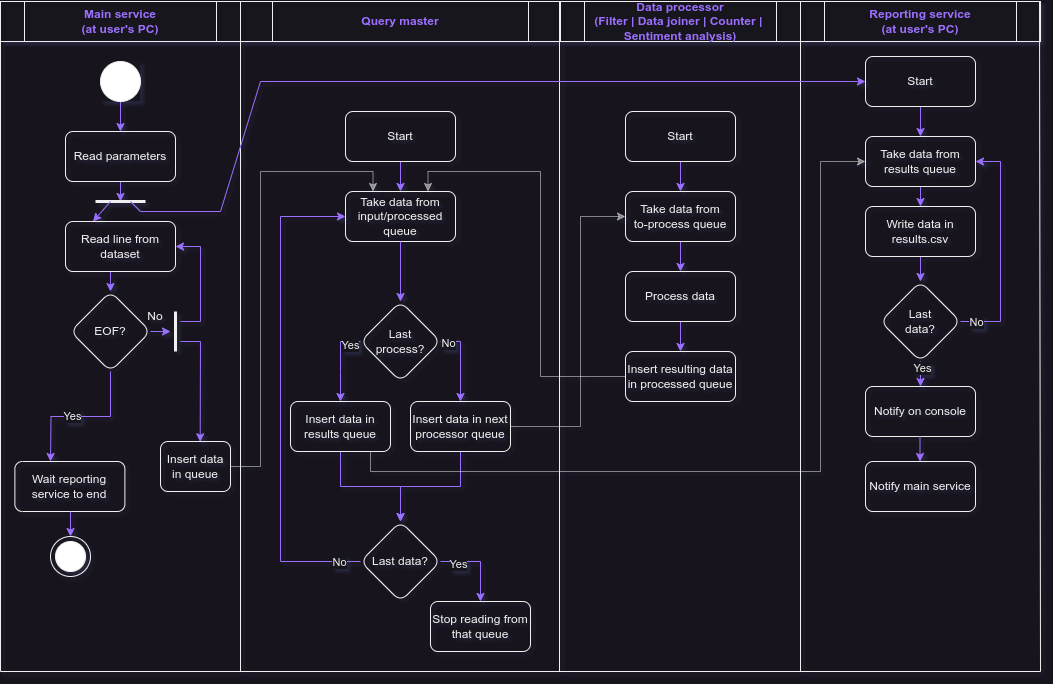

The diagram above was exported from draw.io. Its source (the exported page's mxGraphModel, read from the mxfile embedded in the PNG):
<mxGraphModel dx="1834" dy="1243" grid="1" gridSize="10" guides="1" tooltips="1" connect="1" arrows="1" fold="1" page="0" pageScale="1" pageWidth="827" pageHeight="1169" math="0" shadow="0">
  <root>
    <mxCell id="0" />
    <mxCell id="1" parent="0" />
    <mxCell id="2" value="Main service&lt;br&gt;(at user's PC)" style="shape=process;whiteSpace=wrap;html=1;backgroundOutline=1;fontColor=#9B70FF;fontStyle=1" vertex="1" parent="1">
      <mxGeometry x="120" y="-150" width="240" height="40" as="geometry" />
    </mxCell>
    <mxCell id="3" value="Query master" style="shape=process;whiteSpace=wrap;html=1;backgroundOutline=1;fontColor=#9B70FF;fontStyle=1" vertex="1" parent="1">
      <mxGeometry x="360" y="-150" width="320" height="40" as="geometry" />
    </mxCell>
    <mxCell id="4" value="Data processor&lt;br&gt;(Filter | Data joiner | Counter |&amp;nbsp; Sentiment analysis)" style="shape=process;whiteSpace=wrap;html=1;backgroundOutline=1;fontColor=#9B70FF;fontStyle=1" vertex="1" parent="1">
      <mxGeometry x="680" y="-150" width="240" height="40" as="geometry" />
    </mxCell>
    <mxCell id="5" value="Reporting service&lt;br&gt;(at user's PC)" style="shape=process;whiteSpace=wrap;html=1;backgroundOutline=1;fontColor=#9B70FF;fontStyle=1" vertex="1" parent="1">
      <mxGeometry x="920" y="-150" width="240" height="40" as="geometry" />
    </mxCell>
    <mxCell id="6" value="" style="endArrow=none;html=1;rounded=0;entryX=0;entryY=0;entryDx=0;entryDy=0;" edge="1" parent="1">
      <mxGeometry width="50" height="50" relative="1" as="geometry">
        <mxPoint x="360" y="520" as="sourcePoint" />
        <mxPoint x="360.0000000000002" y="-150" as="targetPoint" />
      </mxGeometry>
    </mxCell>
    <mxCell id="7" value="" style="endArrow=none;html=1;rounded=0;entryX=0;entryY=0;entryDx=0;entryDy=0;" edge="1" parent="1">
      <mxGeometry width="50" height="50" relative="1" as="geometry">
        <mxPoint x="679" y="520" as="sourcePoint" />
        <mxPoint x="679" y="-150" as="targetPoint" />
      </mxGeometry>
    </mxCell>
    <mxCell id="8" value="" style="endArrow=none;html=1;rounded=0;entryX=0;entryY=0;entryDx=0;entryDy=0;" edge="1" parent="1">
      <mxGeometry width="50" height="50" relative="1" as="geometry">
        <mxPoint x="920" y="520" as="sourcePoint" />
        <mxPoint x="920" y="-150" as="targetPoint" />
      </mxGeometry>
    </mxCell>
    <mxCell id="9" value="" style="endArrow=none;html=1;rounded=0;entryX=0;entryY=0;entryDx=0;entryDy=0;" edge="1" parent="1">
      <mxGeometry width="50" height="50" relative="1" as="geometry">
        <mxPoint x="1160" y="520" as="sourcePoint" />
        <mxPoint x="1159" y="-150" as="targetPoint" />
      </mxGeometry>
    </mxCell>
    <mxCell id="10" value="" style="endArrow=none;html=1;rounded=0;entryX=0;entryY=0;entryDx=0;entryDy=0;" edge="1" parent="1">
      <mxGeometry width="50" height="50" relative="1" as="geometry">
        <mxPoint x="120" y="520" as="sourcePoint" />
        <mxPoint x="120" y="-150" as="targetPoint" />
      </mxGeometry>
    </mxCell>
    <mxCell id="11" value="" style="group;fillColor=default;container=0;" vertex="1" connectable="0" parent="1">
      <mxGeometry x="220" y="-90" width="40" height="40" as="geometry" />
    </mxCell>
    <mxCell id="12" style="edgeStyle=orthogonalEdgeStyle;rounded=0;orthogonalLoop=1;jettySize=auto;html=1;exitX=0.5;exitY=1;exitDx=0;exitDy=0;strokeColor=#9B70FF;" edge="1" source="13" parent="1">
      <mxGeometry relative="1" as="geometry">
        <mxPoint x="240.00000000000023" y="50" as="targetPoint" />
      </mxGeometry>
    </mxCell>
    <mxCell id="13" value="Read parameters" style="rounded=1;whiteSpace=wrap;html=1;fillColor=none;" vertex="1" parent="1">
      <mxGeometry x="185" y="-20" width="110" height="50" as="geometry" />
    </mxCell>
    <mxCell id="14" style="edgeStyle=orthogonalEdgeStyle;rounded=0;orthogonalLoop=1;jettySize=auto;html=1;exitX=0.5;exitY=1;exitDx=0;exitDy=0;entryX=0.5;entryY=0;entryDx=0;entryDy=0;strokeColor=#9B70FF;" edge="1" source="65" target="13" parent="1">
      <mxGeometry relative="1" as="geometry" />
    </mxCell>
    <mxCell id="15" style="edgeStyle=orthogonalEdgeStyle;rounded=0;orthogonalLoop=1;jettySize=auto;html=1;exitX=0.5;exitY=1;exitDx=0;exitDy=0;strokeColor=#9B70FF;" edge="1" source="16" target="20" parent="1">
      <mxGeometry relative="1" as="geometry">
        <Array as="points">
          <mxPoint x="230" y="130" />
          <mxPoint x="230" y="130" />
        </Array>
      </mxGeometry>
    </mxCell>
    <mxCell id="16" value="Read line from dataset" style="rounded=1;whiteSpace=wrap;html=1;fillColor=none;" vertex="1" parent="1">
      <mxGeometry x="185" y="70" width="110" height="50" as="geometry" />
    </mxCell>
    <mxCell id="17" style="edgeStyle=orthogonalEdgeStyle;rounded=0;orthogonalLoop=1;jettySize=auto;html=1;exitX=0.5;exitY=1;exitDx=0;exitDy=0;strokeColor=#9B70FF;" edge="1" source="20" parent="1">
      <mxGeometry relative="1" as="geometry">
        <mxPoint x="170" y="310" as="targetPoint" />
      </mxGeometry>
    </mxCell>
    <mxCell id="18" value="Yes" style="edgeLabel;html=1;align=center;verticalAlign=middle;resizable=0;points=[];" vertex="1" connectable="0" parent="17">
      <mxGeometry x="0.2879" y="-1" relative="1" as="geometry">
        <mxPoint x="12" as="offset" />
      </mxGeometry>
    </mxCell>
    <mxCell id="19" style="edgeStyle=orthogonalEdgeStyle;rounded=0;orthogonalLoop=1;jettySize=auto;html=1;exitX=1;exitY=0.5;exitDx=0;exitDy=0;strokeColor=#9B70FF;" edge="1" source="20" parent="1">
      <mxGeometry relative="1" as="geometry">
        <mxPoint x="290" y="179.9310344827586" as="targetPoint" />
      </mxGeometry>
    </mxCell>
    <mxCell id="20" value="EOF?" style="rhombus;whiteSpace=wrap;html=1;rounded=1;fillColor=none;" vertex="1" parent="1">
      <mxGeometry x="190" y="140" width="80" height="80" as="geometry" />
    </mxCell>
    <mxCell id="21" style="edgeStyle=orthogonalEdgeStyle;rounded=0;orthogonalLoop=1;jettySize=auto;html=1;exitX=1;exitY=0.5;exitDx=0;exitDy=0;entryX=0.25;entryY=0;entryDx=0;entryDy=0;opacity=50;" edge="1" source="22" target="25" parent="1">
      <mxGeometry relative="1" as="geometry">
        <Array as="points">
          <mxPoint x="380" y="315" />
          <mxPoint x="380" y="20" />
          <mxPoint x="493" y="20" />
        </Array>
      </mxGeometry>
    </mxCell>
    <mxCell id="22" value="Insert data in queue" style="rounded=1;whiteSpace=wrap;html=1;fillColor=none;" vertex="1" parent="1">
      <mxGeometry x="280" y="290" width="70" height="50" as="geometry" />
    </mxCell>
    <mxCell id="23" style="edgeStyle=orthogonalEdgeStyle;rounded=0;orthogonalLoop=1;jettySize=auto;html=1;exitX=0.5;exitY=1;exitDx=0;exitDy=0;entryX=0.5;entryY=0;entryDx=0;entryDy=0;strokeColor=#9B70FF;" edge="1" source="24" target="25" parent="1">
      <mxGeometry relative="1" as="geometry" />
    </mxCell>
    <mxCell id="24" value="Start" style="rounded=1;whiteSpace=wrap;html=1;fillColor=none;" vertex="1" parent="1">
      <mxGeometry x="465" y="-40" width="110" height="50" as="geometry" />
    </mxCell>
    <mxCell id="25" value="Take data from input/processed queue" style="rounded=1;whiteSpace=wrap;html=1;fillColor=none;" vertex="1" parent="1">
      <mxGeometry x="465" y="40" width="110" height="50" as="geometry" />
    </mxCell>
    <mxCell id="26" style="edgeStyle=orthogonalEdgeStyle;rounded=0;orthogonalLoop=1;jettySize=auto;html=1;exitX=1;exitY=0.5;exitDx=0;exitDy=0;entryX=0.5;entryY=0;entryDx=0;entryDy=0;strokeColor=#9B70FF;" edge="1" source="28" target="36" parent="1">
      <mxGeometry relative="1" as="geometry" />
    </mxCell>
    <mxCell id="27" value="No" style="edgeLabel;html=1;align=center;verticalAlign=middle;resizable=0;points=[];" vertex="1" connectable="0" parent="26">
      <mxGeometry x="-0.8336" y="-1" relative="1" as="geometry">
        <mxPoint as="offset" />
      </mxGeometry>
    </mxCell>
    <mxCell id="28" value="Last&lt;div&gt;process?&lt;/div&gt;" style="rhombus;whiteSpace=wrap;html=1;rounded=1;fillColor=none;" vertex="1" parent="1">
      <mxGeometry x="480" y="150" width="80" height="80" as="geometry" />
    </mxCell>
    <mxCell id="29" value="" style="endArrow=none;html=1;rounded=0;strokeWidth=3;" edge="1" parent="1">
      <mxGeometry width="50" height="50" relative="1" as="geometry">
        <mxPoint x="295" y="160" as="sourcePoint" />
        <mxPoint x="295" y="200" as="targetPoint" />
      </mxGeometry>
    </mxCell>
    <mxCell id="30" value="" style="endArrow=classic;html=1;rounded=0;entryX=1;entryY=0.5;entryDx=0;entryDy=0;strokeColor=#9B70FF;" edge="1" target="16" parent="1">
      <mxGeometry width="50" height="50" relative="1" as="geometry">
        <mxPoint x="300" y="170" as="sourcePoint" />
        <mxPoint x="340" y="200" as="targetPoint" />
        <Array as="points">
          <mxPoint x="320" y="170" />
          <mxPoint x="320" y="95" />
        </Array>
      </mxGeometry>
    </mxCell>
    <mxCell id="31" value="" style="endArrow=classic;html=1;rounded=0;entryX=0.567;entryY=0.006;entryDx=0;entryDy=0;entryPerimeter=0;strokeColor=#9B70FF;" edge="1" target="22" parent="1">
      <mxGeometry width="50" height="50" relative="1" as="geometry">
        <mxPoint x="300" y="190" as="sourcePoint" />
        <mxPoint x="320" y="200" as="targetPoint" />
        <Array as="points">
          <mxPoint x="320" y="190" />
        </Array>
      </mxGeometry>
    </mxCell>
    <mxCell id="32" value="No" style="text;html=1;align=center;verticalAlign=middle;whiteSpace=wrap;rounded=0;" vertex="1" parent="1">
      <mxGeometry x="255" y="150" width="40" height="30" as="geometry" />
    </mxCell>
    <mxCell id="33" style="edgeStyle=orthogonalEdgeStyle;rounded=0;orthogonalLoop=1;jettySize=auto;html=1;exitX=0.5;exitY=1;exitDx=0;exitDy=0;entryX=0.5;entryY=0;entryDx=0;entryDy=0;strokeColor=#9B70FF;" edge="1" source="25" target="28" parent="1">
      <mxGeometry relative="1" as="geometry">
        <mxPoint x="520" y="110" as="targetPoint" />
        <mxPoint x="519.9700000000003" y="260" as="sourcePoint" />
      </mxGeometry>
    </mxCell>
    <mxCell id="34" style="edgeStyle=orthogonalEdgeStyle;rounded=0;orthogonalLoop=1;jettySize=auto;html=1;exitX=1;exitY=0.5;exitDx=0;exitDy=0;entryX=0;entryY=0.5;entryDx=0;entryDy=0;opacity=50;" edge="1" source="36" target="40" parent="1">
      <mxGeometry relative="1" as="geometry">
        <Array as="points">
          <mxPoint x="700" y="275" />
          <mxPoint x="700" y="65" />
        </Array>
      </mxGeometry>
    </mxCell>
    <mxCell id="35" style="edgeStyle=orthogonalEdgeStyle;rounded=0;orthogonalLoop=1;jettySize=auto;html=1;exitX=0.5;exitY=1;exitDx=0;exitDy=0;entryX=0.5;entryY=0;entryDx=0;entryDy=0;strokeColor=#9B70FF;" edge="1" source="36" target="70" parent="1">
      <mxGeometry relative="1" as="geometry">
        <mxPoint x="520" y="350" as="targetPoint" />
      </mxGeometry>
    </mxCell>
    <mxCell id="36" value="Insert data in next processor queue" style="rounded=1;whiteSpace=wrap;html=1;fillColor=none;" vertex="1" parent="1">
      <mxGeometry x="530" y="250" width="100" height="50" as="geometry" />
    </mxCell>
    <mxCell id="37" style="edgeStyle=orthogonalEdgeStyle;rounded=0;orthogonalLoop=1;jettySize=auto;html=1;exitX=0.5;exitY=1;exitDx=0;exitDy=0;entryX=0.5;entryY=0;entryDx=0;entryDy=0;strokeColor=#9B70FF;" edge="1" source="38" target="40" parent="1">
      <mxGeometry relative="1" as="geometry" />
    </mxCell>
    <mxCell id="38" value="Start" style="rounded=1;whiteSpace=wrap;html=1;fillColor=none;" vertex="1" parent="1">
      <mxGeometry x="745" y="-40" width="110" height="50" as="geometry" />
    </mxCell>
    <mxCell id="39" style="edgeStyle=orthogonalEdgeStyle;rounded=0;orthogonalLoop=1;jettySize=auto;html=1;exitX=0.5;exitY=1;exitDx=0;exitDy=0;entryX=0.5;entryY=0;entryDx=0;entryDy=0;strokeColor=#9B70FF;" edge="1" source="40" target="42" parent="1">
      <mxGeometry relative="1" as="geometry" />
    </mxCell>
    <mxCell id="40" value="Take data from&lt;br&gt;to-process queue" style="rounded=1;whiteSpace=wrap;html=1;fillColor=none;" vertex="1" parent="1">
      <mxGeometry x="745" y="40" width="110" height="50" as="geometry" />
    </mxCell>
    <mxCell id="41" style="edgeStyle=orthogonalEdgeStyle;rounded=0;orthogonalLoop=1;jettySize=auto;html=1;exitX=0.5;exitY=1;exitDx=0;exitDy=0;entryX=0.5;entryY=0;entryDx=0;entryDy=0;strokeColor=#9B70FF;" edge="1" source="42" target="44" parent="1">
      <mxGeometry relative="1" as="geometry" />
    </mxCell>
    <mxCell id="42" value="Process data" style="rounded=1;whiteSpace=wrap;html=1;fillColor=none;" vertex="1" parent="1">
      <mxGeometry x="745" y="120" width="110" height="50" as="geometry" />
    </mxCell>
    <mxCell id="43" style="edgeStyle=orthogonalEdgeStyle;rounded=0;orthogonalLoop=1;jettySize=auto;html=1;exitX=0;exitY=0.5;exitDx=0;exitDy=0;entryX=0.75;entryY=0;entryDx=0;entryDy=0;opacity=50;" edge="1" source="44" target="25" parent="1">
      <mxGeometry relative="1" as="geometry">
        <Array as="points">
          <mxPoint x="660" y="225" />
          <mxPoint x="660" y="20" />
          <mxPoint x="547" y="20" />
        </Array>
      </mxGeometry>
    </mxCell>
    <mxCell id="44" value="Insert resulting data in processed queue" style="rounded=1;whiteSpace=wrap;html=1;fillColor=none;" vertex="1" parent="1">
      <mxGeometry x="745" y="200" width="110" height="50" as="geometry" />
    </mxCell>
    <mxCell id="45" style="edgeStyle=orthogonalEdgeStyle;rounded=0;orthogonalLoop=1;jettySize=auto;html=1;exitX=0.5;exitY=1;exitDx=0;exitDy=0;entryX=0;entryY=0.5;entryDx=0;entryDy=0;opacity=50;" edge="1" source="47" target="53" parent="1">
      <mxGeometry relative="1" as="geometry">
        <Array as="points">
          <mxPoint x="490" y="300" />
          <mxPoint x="490" y="320" />
          <mxPoint x="940" y="320" />
          <mxPoint x="940" y="10" />
        </Array>
      </mxGeometry>
    </mxCell>
    <mxCell id="46" style="edgeStyle=orthogonalEdgeStyle;rounded=0;orthogonalLoop=1;jettySize=auto;html=1;exitX=0.5;exitY=1;exitDx=0;exitDy=0;entryX=0.5;entryY=0;entryDx=0;entryDy=0;strokeColor=#9B70FF;" edge="1" source="47" target="70" parent="1">
      <mxGeometry relative="1" as="geometry" />
    </mxCell>
    <mxCell id="47" value="Insert data in results queue" style="rounded=1;whiteSpace=wrap;html=1;fillColor=none;" vertex="1" parent="1">
      <mxGeometry x="410.00000000000006" y="250" width="100" height="50" as="geometry" />
    </mxCell>
    <mxCell id="48" value="" style="endArrow=classic;html=1;rounded=0;exitX=0;exitY=0.5;exitDx=0;exitDy=0;entryX=0.5;entryY=0;entryDx=0;entryDy=0;strokeColor=#9B70FF;" edge="1" source="28" target="47" parent="1">
      <mxGeometry width="50" height="50" relative="1" as="geometry">
        <mxPoint x="450" y="560" as="sourcePoint" />
        <mxPoint x="500" y="510" as="targetPoint" />
        <Array as="points">
          <mxPoint x="460" y="190" />
          <mxPoint x="460" y="220" />
        </Array>
      </mxGeometry>
    </mxCell>
    <mxCell id="49" value="Yes" style="edgeLabel;html=1;align=center;verticalAlign=middle;resizable=0;points=[];" vertex="1" connectable="0" parent="48">
      <mxGeometry x="-0.7174" y="3" relative="1" as="geometry">
        <mxPoint as="offset" />
      </mxGeometry>
    </mxCell>
    <mxCell id="50" style="edgeStyle=orthogonalEdgeStyle;rounded=0;orthogonalLoop=1;jettySize=auto;html=1;exitX=0.5;exitY=1;exitDx=0;exitDy=0;entryX=0.5;entryY=0;entryDx=0;entryDy=0;strokeColor=#9B70FF;" edge="1" source="51" target="53" parent="1">
      <mxGeometry relative="1" as="geometry" />
    </mxCell>
    <mxCell id="51" value="Start" style="rounded=1;whiteSpace=wrap;html=1;fillColor=none;" vertex="1" parent="1">
      <mxGeometry x="985" y="-95" width="110" height="50" as="geometry" />
    </mxCell>
    <mxCell id="52" style="edgeStyle=orthogonalEdgeStyle;rounded=0;orthogonalLoop=1;jettySize=auto;html=1;exitX=0.5;exitY=1;exitDx=0;exitDy=0;entryX=0.5;entryY=0;entryDx=0;entryDy=0;strokeColor=#9B70FF;" edge="1" source="53" target="55" parent="1">
      <mxGeometry relative="1" as="geometry" />
    </mxCell>
    <mxCell id="53" value="Take data from results queue" style="rounded=1;whiteSpace=wrap;html=1;fillColor=none;" vertex="1" parent="1">
      <mxGeometry x="985" y="-15" width="110" height="50" as="geometry" />
    </mxCell>
    <mxCell id="54" style="edgeStyle=orthogonalEdgeStyle;rounded=0;orthogonalLoop=1;jettySize=auto;html=1;exitX=0.5;exitY=1;exitDx=0;exitDy=0;entryX=0.5;entryY=0;entryDx=0;entryDy=0;strokeColor=#9B70FF;" edge="1" source="55" target="60" parent="1">
      <mxGeometry relative="1" as="geometry" />
    </mxCell>
    <mxCell id="55" value="Write data in results.csv" style="rounded=1;whiteSpace=wrap;html=1;fillColor=none;" vertex="1" parent="1">
      <mxGeometry x="985" y="55" width="110" height="50" as="geometry" />
    </mxCell>
    <mxCell id="56" style="edgeStyle=orthogonalEdgeStyle;rounded=0;orthogonalLoop=1;jettySize=auto;html=1;exitX=1;exitY=0.5;exitDx=0;exitDy=0;entryX=1;entryY=0.5;entryDx=0;entryDy=0;strokeColor=#9B70FF;" edge="1" source="60" target="53" parent="1">
      <mxGeometry relative="1" as="geometry">
        <Array as="points">
          <mxPoint x="1120" y="170" />
          <mxPoint x="1120" y="10" />
        </Array>
      </mxGeometry>
    </mxCell>
    <mxCell id="57" value="No" style="edgeLabel;html=1;align=center;verticalAlign=middle;resizable=0;points=[];" vertex="1" connectable="0" parent="56">
      <mxGeometry x="-0.7604" relative="1" as="geometry">
        <mxPoint x="-12" as="offset" />
      </mxGeometry>
    </mxCell>
    <mxCell id="58" style="edgeStyle=orthogonalEdgeStyle;rounded=0;orthogonalLoop=1;jettySize=auto;html=1;exitX=0.5;exitY=1;exitDx=0;exitDy=0;entryX=0.5;entryY=0;entryDx=0;entryDy=0;strokeColor=#9B70FF;" edge="1" source="60" target="61" parent="1">
      <mxGeometry relative="1" as="geometry" />
    </mxCell>
    <mxCell id="59" value="Yes" style="edgeLabel;html=1;align=center;verticalAlign=middle;resizable=0;points=[];" vertex="1" connectable="0" parent="58">
      <mxGeometry x="-0.4991" y="1" relative="1" as="geometry">
        <mxPoint as="offset" />
      </mxGeometry>
    </mxCell>
    <mxCell id="60" value="Last&lt;div&gt;data?&lt;/div&gt;" style="rhombus;whiteSpace=wrap;html=1;rounded=1;fillColor=none;" vertex="1" parent="1">
      <mxGeometry x="1000" y="130" width="80" height="80" as="geometry" />
    </mxCell>
    <mxCell id="61" value="Notify on console" style="rounded=1;whiteSpace=wrap;html=1;fillColor=none;" vertex="1" parent="1">
      <mxGeometry x="985" y="235" width="110" height="50" as="geometry" />
    </mxCell>
    <mxCell id="62" value="" style="endArrow=none;html=1;rounded=0;strokeWidth=3;" edge="1" parent="1">
      <mxGeometry width="50" height="50" relative="1" as="geometry">
        <mxPoint x="265" y="50" as="sourcePoint" />
        <mxPoint x="215" y="50" as="targetPoint" />
      </mxGeometry>
    </mxCell>
    <mxCell id="63" value="" style="endArrow=classic;html=1;rounded=0;entryX=0.25;entryY=0;entryDx=0;entryDy=0;strokeColor=#9B70FF;" edge="1" target="16" parent="1">
      <mxGeometry width="50" height="50" relative="1" as="geometry">
        <mxPoint x="230" y="50" as="sourcePoint" />
        <mxPoint x="60" y="180" as="targetPoint" />
      </mxGeometry>
    </mxCell>
    <mxCell id="64" value="" style="endArrow=classic;html=1;rounded=0;entryX=0;entryY=0.5;entryDx=0;entryDy=0;strokeColor=#9B70FF;" edge="1" target="51" parent="1">
      <mxGeometry width="50" height="50" relative="1" as="geometry">
        <mxPoint x="250" y="50" as="sourcePoint" />
        <mxPoint x="960" y="-70" as="targetPoint" />
        <Array as="points">
          <mxPoint x="260" y="60" />
          <mxPoint x="340" y="60" />
          <mxPoint x="380" y="-70" />
        </Array>
      </mxGeometry>
    </mxCell>
    <mxCell id="65" value="" style="ellipse;whiteSpace=wrap;html=1;aspect=fixed;fillColor=#FFFFFF;" vertex="1" parent="1">
      <mxGeometry x="220" y="-90" width="40" height="40" as="geometry" />
    </mxCell>
    <mxCell id="66" style="edgeStyle=orthogonalEdgeStyle;rounded=0;orthogonalLoop=1;jettySize=auto;html=1;exitX=0;exitY=0.5;exitDx=0;exitDy=0;entryX=0;entryY=0.5;entryDx=0;entryDy=0;strokeColor=#9B70FF;" edge="1" source="70" target="25" parent="1">
      <mxGeometry relative="1" as="geometry">
        <Array as="points">
          <mxPoint x="400" y="410" />
          <mxPoint x="400" y="65" />
        </Array>
      </mxGeometry>
    </mxCell>
    <mxCell id="67" value="No" style="edgeLabel;html=1;align=center;verticalAlign=middle;resizable=0;points=[];" vertex="1" connectable="0" parent="66">
      <mxGeometry x="-0.9113" relative="1" as="geometry">
        <mxPoint as="offset" />
      </mxGeometry>
    </mxCell>
    <mxCell id="68" style="edgeStyle=orthogonalEdgeStyle;rounded=0;orthogonalLoop=1;jettySize=auto;html=1;exitX=1;exitY=0.5;exitDx=0;exitDy=0;entryX=0.5;entryY=0;entryDx=0;entryDy=0;strokeColor=#9B70FF;" edge="1" source="70" target="71" parent="1">
      <mxGeometry relative="1" as="geometry" />
    </mxCell>
    <mxCell id="69" value="Yes" style="edgeLabel;html=1;align=center;verticalAlign=middle;resizable=0;points=[];" vertex="1" connectable="0" parent="68">
      <mxGeometry x="-0.5649" y="-2" relative="1" as="geometry">
        <mxPoint as="offset" />
      </mxGeometry>
    </mxCell>
    <mxCell id="70" value="Last data?" style="rhombus;whiteSpace=wrap;html=1;rounded=1;fillColor=none;" vertex="1" parent="1">
      <mxGeometry x="480.00000000000006" y="370" width="80" height="80" as="geometry" />
    </mxCell>
    <mxCell id="71" value="Stop reading from that queue" style="rounded=1;whiteSpace=wrap;html=1;fillColor=none;" vertex="1" parent="1">
      <mxGeometry x="550.0000000000001" y="450" width="100" height="50" as="geometry" />
    </mxCell>
    <mxCell id="72" value="" style="endArrow=none;html=1;rounded=0;" edge="1" parent="1">
      <mxGeometry width="50" height="50" relative="1" as="geometry">
        <mxPoint x="120" y="520" as="sourcePoint" />
        <mxPoint x="1160" y="520" as="targetPoint" />
      </mxGeometry>
    </mxCell>
    <mxCell id="73" value="Wait reporting service to end" style="rounded=1;whiteSpace=wrap;html=1;fillColor=none;" vertex="1" parent="1">
      <mxGeometry x="134.38" y="310" width="110" height="50" as="geometry" />
    </mxCell>
    <mxCell id="74" style="edgeStyle=orthogonalEdgeStyle;rounded=0;orthogonalLoop=1;jettySize=auto;html=1;exitX=0.5;exitY=1;exitDx=0;exitDy=0;entryX=0.5;entryY=0;entryDx=0;entryDy=0;strokeColor=#9B70FF;" edge="1" target="76" parent="1">
      <mxGeometry relative="1" as="geometry">
        <mxPoint x="190" y="360" as="sourcePoint" />
      </mxGeometry>
    </mxCell>
    <mxCell id="75" value="" style="group;" vertex="1" connectable="0" parent="1">
      <mxGeometry x="170" y="385" width="40" height="40" as="geometry" />
    </mxCell>
    <mxCell id="76" value="" style="ellipse;whiteSpace=wrap;html=1;aspect=fixed;fillColor=none;" vertex="1" parent="75">
      <mxGeometry width="40" height="40" as="geometry" />
    </mxCell>
    <mxCell id="77" value="" style="ellipse;whiteSpace=wrap;html=1;aspect=fixed;fillColor=#FFFFFF;" vertex="1" parent="75">
      <mxGeometry x="5" y="5" width="30" height="30" as="geometry" />
    </mxCell>
    <mxCell id="78" style="edgeStyle=orthogonalEdgeStyle;rounded=0;orthogonalLoop=1;jettySize=auto;html=1;exitX=0.5;exitY=1;exitDx=0;exitDy=0;entryX=0.5;entryY=0;entryDx=0;entryDy=0;strokeColor=#9B70FF;" edge="1" parent="1">
      <mxGeometry relative="1" as="geometry">
        <mxPoint x="1039.5" y="285" as="sourcePoint" />
        <mxPoint x="1039.5" y="310" as="targetPoint" />
      </mxGeometry>
    </mxCell>
    <mxCell id="79" value="Notify main service" style="rounded=1;whiteSpace=wrap;html=1;fillColor=none;" vertex="1" parent="1">
      <mxGeometry x="985" y="310" width="110" height="50" as="geometry" />
    </mxCell>
  </root>
</mxGraphModel>